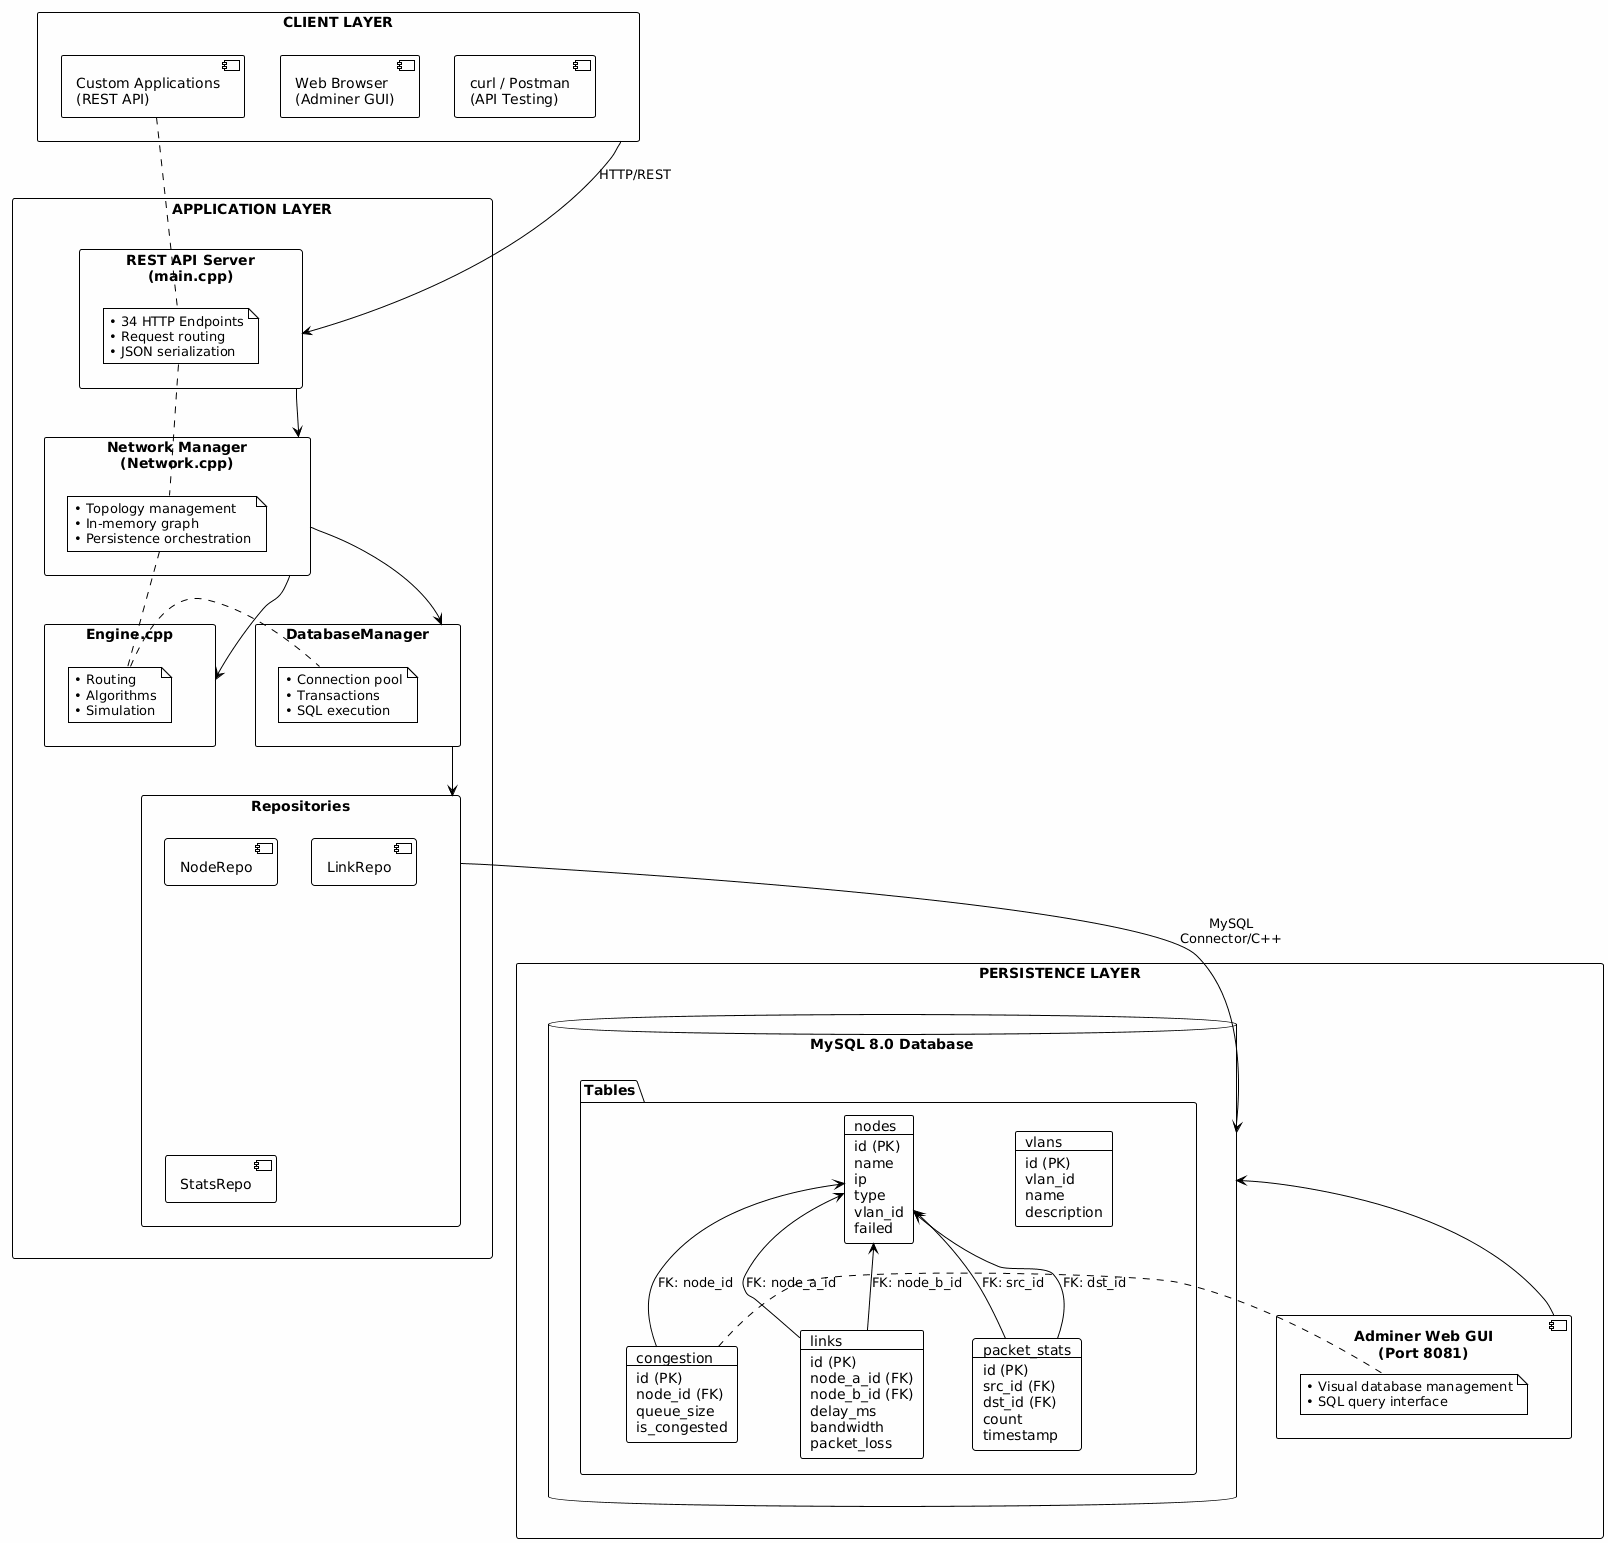

The diagram above was rendered by PlantUML. Its source (embedded in the PNG):
@startuml system_overview
!theme plain
skinparam backgroundColor #FEFEFE
skinparam packageStyle rectangle

package "CLIENT LAYER" as client {
  component "Web Browser\n(Adminer GUI)" as browser
  component "curl / Postman\n(API Testing)" as curl
  component "Custom Applications\n(REST API)" as apps
}

package "APPLICATION LAYER" as app {
  package "REST API Server\n(main.cpp)" as rest {
    note right
      • 34 HTTP Endpoints
      • Request routing
      • JSON serialization
    end note
  }
  
  package "Network Manager\n(Network.cpp)" as network {
    note right
      • Topology management
      • In-memory graph
      • Persistence orchestration
    end note
  }
  
  package "Engine.cpp" as engine {
    note right
      • Routing
      • Algorithms
      • Simulation
    end note
  }
  
  package "DatabaseManager" as dbmgr {
    note right
      • Connection pool
      • Transactions
      • SQL execution
    end note
  }
  
  package "Repositories" as repos {
    component "NodeRepo" as noderepo
    component "LinkRepo" as linkrepo
    component "StatsRepo" as statsrepo
  }
}

package "PERSISTENCE LAYER" as persist {
  database "MySQL 8.0 Database" as mysql {
    folder "Tables" {
      card "nodes\n----\nid (PK)\nname\nip\ntype\nvlan_id\nfailed" as nodes
      card "links\n----\nid (PK)\nnode_a_id (FK)\nnode_b_id (FK)\ndelay_ms\nbandwidth\npacket_loss" as links
      card "packet_stats\n----\nid (PK)\nsrc_id (FK)\ndst_id (FK)\ncount\ntimestamp" as stats
      card "vlans\n----\nid (PK)\nvlan_id\nname\ndescription" as vlans
      card "congestion\n----\nid (PK)\nnode_id (FK)\nqueue_size\nis_congested" as congestion
    }
  }
  
  component "Adminer Web GUI\n(Port 8081)" as adminer {
    note right
      • Visual database management
      • SQL query interface
    end note
  }
}

' Connections
client -down-> rest : HTTP/REST
rest -down-> network
network -down-> engine
network -down-> dbmgr
dbmgr -down-> repos
repos -down-> mysql : MySQL\nConnector/C++
adminer -up-> mysql

' Relationships
links -up-> nodes : FK: node_a_id
links -up-> nodes : FK: node_b_id
stats -up-> nodes : FK: src_id
stats -up-> nodes : FK: dst_id
congestion -up-> nodes : FK: node_id

@enduml